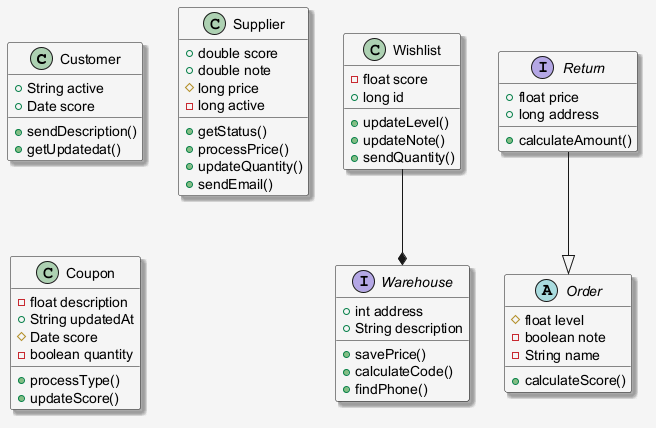

The diagram above was rendered by PlantUML. Its source (embedded in the PNG):
@startuml
skinparam shadowing false
skinparam backgroundColor #F5F5F5
skinparam shadowing true
class Customer {
  +String active
  +Date score
  +sendDescription()
  +getUpdatedat()
}
interface Warehouse {
  +int address
  +String description
  +savePrice()
  +calculateCode()
  +findPhone()
}
class Wishlist {
  -float score
  +long id
  +updateLevel()
  +updateNote()
  +sendQuantity()
}
interface Return {
  +float price
  +long address
  +calculateAmount()
}
abstract class Order {
  #float level
  -boolean note
  -String name
  +calculateScore()
}
class Supplier {
  +double score
  +double note
  #long price
  -long active
  +getStatus()
  +processPrice()
  +updateQuantity()
  +sendEmail()
}
class Coupon {
  -float description
  +String updatedAt
  #Date score
  -boolean quantity
  +processType()
  +updateScore()
}
Wishlist --* Warehouse
Return --|> Order
@enduml